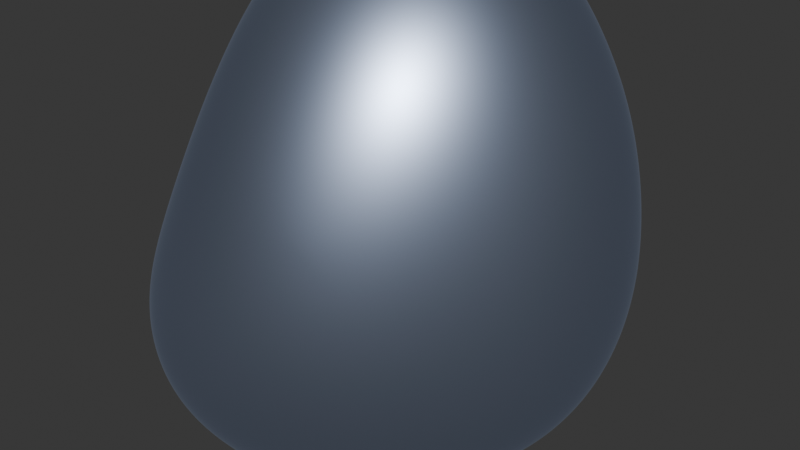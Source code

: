 # Source: CaCalcium.blend  (saved by Blender 5.2.44; exported with 4.5.12 LTS)
import bpy
from mathutils import Matrix  # noqa: F401  (used for matrix-valued properties, if any)

bpy.ops.wm.read_factory_settings(use_empty=True)
scene = bpy.context.scene
scene.name = 'Scene'

# ---- collections
col_collection = bpy.data.collections.new('Collection'); scene.collection.children.link(col_collection)

# ---- materials (node trees are filled in below, after node groups)
mat_material_002 = bpy.data.materials.new('Material.002')
mat_material_003 = bpy.data.materials.new('Material.003')

# ---- material node trees
mat_material_002.use_nodes = True; mat_material_002.node_tree.nodes.clear()
_N = mat_material_002.node_tree.nodes; _L = mat_material_002.node_tree.links
n0 = _N.new('ShaderNodeOutputMaterial'); n0.name = 'Material Output'; n0.location = (200, 100)
n1 = _N.new('ShaderNodeBsdfMetallic'); n1.name = 'Metallic BSDF'; n1.location = (-200, 100)
n1.inputs[0].default_value = (0.6385, 0.7526, 1.0, 1.0)
n1.inputs[4].default_value = 0.429
_L.new(n1.outputs[0], n0.inputs[0])
n0.is_active_output = True
mat_material_003.use_nodes = True; mat_material_003.node_tree.nodes.clear()
_N = mat_material_003.node_tree.nodes; _L = mat_material_003.node_tree.links
n0 = _N.new('ShaderNodeBsdfPrincipled'); n0.name = 'Principled BSDF'; n0.location = (-103, 87)
n0.inputs[0].default_value = (0.01157, 0.01157, 0.01157, 1.0)
n0.inputs[10].default_value = 0.005
n1 = _N.new('ShaderNodeOutputMaterial'); n1.name = 'Material Output'; n1.location = (297, 87)
_L.new(n0.outputs[0], n1.inputs[0])
n1.is_active_output = True

# ---- world
world_world = bpy.data.worlds.new('World'); scene.world = world_world
world_world.use_nodes = True; world_world.node_tree.nodes.clear()
_N = world_world.node_tree.nodes; _L = world_world.node_tree.links
n0 = _N.new('ShaderNodeOutputWorld'); n0.name = 'World Output'; n0.location = (200, 100)
n1 = _N.new('ShaderNodeBackground'); n1.name = 'Background'; n1.location = (-200, 100)
n1.inputs[0].default_value = (0.04715, 0.04715, 0.04715, 1.0)
_L.new(n1.outputs[0], n0.inputs[0])
n0.is_active_output = True
world_world.color = (0.05088, 0.05088, 0.05088)
world_world.sun_shadow_jitter_overblur = 0.0

# ---- meshes
me_rock_002 = bpy.data.meshes.new('rock.002')
me_rock_002.from_pydata([(-1.114, 0.6009, -0.8655), (1.397, -1.491, -0.6765), (2.011, 3.636, 0.8999), (-0.6554, 0.8739, -0.5258), (-0.5353, -1.756, 0.9789), (1.412, 1.249, 1.634), (-1.089, -0.6698, 2.051), (-1.037, -0.3566, 0.9388)], [], [(0, 2, 1), (0, 3, 2), (0, 6, 3), (0, 7, 6), (0, 4, 7), (0, 1, 4), (5, 4, 1, 2), (5, 2, 3, 6), (5, 6, 7, 4)])
me_rock_002.polygons.foreach_set('use_smooth', [True] * 9)
_k = {(0, 2): 0.1942, (0, 1): 0.30721, (3, 6): 0.27058, (6, 7): 0.17286, (4, 7): 0.22381, (4, 5): 0.14174}
me_rock_002.attributes.new('crease_edge', 'FLOAT', 'EDGE').data.foreach_set('value', [_k.get((min(e.vertices), max(e.vertices)), 0.0) for e in me_rock_002.edges])
me_rock_002.materials.append(mat_material_002)
me_rock_002.update()

# ---- curves / text
txt_text = bpy.data.curves.new('Text', 'FONT')
txt_text.dimensions = '2D'
txt_text.body = 'Ca'
txt_text.materials.append(mat_material_003)
txt_text.extrude = 0.08

# ---- objects
ob_rock_002 = bpy.data.objects.new('rock.002', me_rock_002)
ob_text = bpy.data.objects.new('Text', txt_text)

# ---- transforms, parenting, visibility, modifiers, constraints
ob_rock_002.location = (0.02053, 0.4003, 0.05768)
ob_rock_002.rotation_euler = (1.474, -0.4554, -0.09499)
ob_rock_002.scale = (0.8207, 0.8207, 0.8207)
_m = ob_rock_002.modifiers.new('Subsurf', 'SUBSURF')
_m.levels = 3
_m.render_levels = 4
_m = ob_rock_002.modifiers.new('Subsurf.001', 'SUBSURF')
_m.levels = 3
_m.render_levels = 4
_m = ob_rock_002.modifiers.new('Displace', 'DISPLACE')
_m.mid_level = 0.0
_m.strength = 0.006979
_m = ob_rock_002.modifiers.new('Displace.001', 'DISPLACE')
_m.mid_level = 0.0
_m.strength = 1.347
_m = ob_rock_002.modifiers.new('Displace.002', 'DISPLACE')
_m.strength = 0.05277
_m = ob_rock_002.modifiers.new('Displace.003', 'DISPLACE')
_m.strength = 0.03264
ob_text.location = (-0.7143, -0.8272, -0.05075)
ob_text.rotation_euler = (1.564, 0.02425, -0.01129)

# ---- collection membership
col_collection.objects.link(ob_rock_002)
col_collection.objects.link(ob_text)

# ---- scene / render settings (as saved in the file)
scene.frame_start = 1; scene.frame_end = 250; scene.frame_set(1)
scene.render.engine = 'BLENDER_EEVEE_NEXT'
scene.render.bake_bias = 0.0
scene.render.bake_samples = 0
scene.cycles.sampling_pattern = 'TABULATED_SOBOL'
scene.eevee.use_volume_custom_range = False
scene.eevee.fast_gi_thickness_far = 0.0
bpy.context.view_layer.update()

# ---- added for rendering (the .blend has no active camera and no usable light): camera, sun
cam_auto = bpy.data.cameras.new('AutoCamera')
cam_auto.lens = 50.0
cam_auto.sensor_width = 36.0
cam_auto.clip_end = 1000.0
ob_auto_camera = bpy.data.objects.new('AutoCamera', cam_auto)
scene.collection.objects.link(ob_auto_camera)
ob_auto_camera.location = (4.94402, -5.96846, 4.35433)
ob_auto_camera.rotation_euler = (1.09748, -7.21219e-08, 0.694738)
scene.camera = ob_auto_camera
light_auto_sun = bpy.data.lights.new('AutoSun', 'SUN')
light_auto_sun.energy = 3.0
light_auto_sun.angle = 0.0523599
ob_auto_sun = bpy.data.objects.new('AutoSun', light_auto_sun)
scene.collection.objects.link(ob_auto_sun)
ob_auto_sun.rotation_euler = (0.872665, 0.174533, 0.523599)
bpy.context.view_layer.update()
